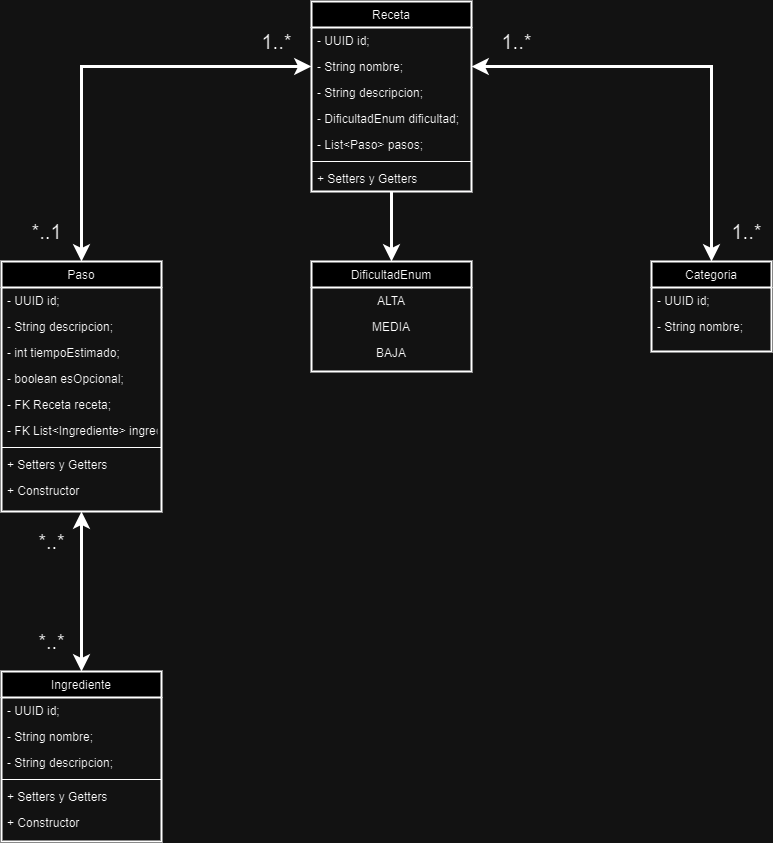

The diagram above was exported from draw.io. Its source (the exported page's mxGraphModel, read from the mxfile embedded in the PNG):
<mxGraphModel dx="107" dy="598" grid="1" gridSize="10" guides="1" tooltips="1" connect="1" arrows="1" fold="1" page="1" pageScale="1" pageWidth="827" pageHeight="1169" math="0" shadow="0">
  <root>
    <mxCell id="0" />
    <mxCell id="1" parent="0" />
    <mxCell id="aTC3Pe6zkB7Qosb9DI14-1" value="Paso" style="swimlane;fontStyle=0;align=center;verticalAlign=top;childLayout=stackLayout;horizontal=1;startSize=26;horizontalStack=0;resizeParent=1;resizeLast=0;collapsible=1;marginBottom=0;rounded=0;shadow=0;strokeWidth=2;" parent="1" vertex="1">
      <mxGeometry x="840" y="270" width="160" height="250" as="geometry">
        <mxRectangle x="550" y="140" width="160" height="26" as="alternateBounds" />
      </mxGeometry>
    </mxCell>
    <mxCell id="aTC3Pe6zkB7Qosb9DI14-2" value="- UUID id;" style="text;align=left;verticalAlign=top;spacingLeft=4;spacingRight=4;overflow=hidden;rotatable=0;points=[[0,0.5],[1,0.5]];portConstraint=eastwest;" parent="aTC3Pe6zkB7Qosb9DI14-1" vertex="1">
      <mxGeometry y="26" width="160" height="26" as="geometry" />
    </mxCell>
    <mxCell id="aTC3Pe6zkB7Qosb9DI14-4" value="- String descripcion;" style="text;align=left;verticalAlign=top;spacingLeft=4;spacingRight=4;overflow=hidden;rotatable=0;points=[[0,0.5],[1,0.5]];portConstraint=eastwest;rounded=0;shadow=0;html=0;" parent="aTC3Pe6zkB7Qosb9DI14-1" vertex="1">
      <mxGeometry y="52" width="160" height="26" as="geometry" />
    </mxCell>
    <mxCell id="aTC3Pe6zkB7Qosb9DI14-7" value="- int tiempoEstimado;" style="text;align=left;verticalAlign=top;spacingLeft=4;spacingRight=4;overflow=hidden;rotatable=0;points=[[0,0.5],[1,0.5]];portConstraint=eastwest;rounded=0;shadow=0;html=0;" parent="aTC3Pe6zkB7Qosb9DI14-1" vertex="1">
      <mxGeometry y="78" width="160" height="26" as="geometry" />
    </mxCell>
    <mxCell id="aTC3Pe6zkB7Qosb9DI14-8" value="- boolean esOpcional;" style="text;align=left;verticalAlign=top;spacingLeft=4;spacingRight=4;overflow=hidden;rotatable=0;points=[[0,0.5],[1,0.5]];portConstraint=eastwest;rounded=0;shadow=0;html=0;" parent="aTC3Pe6zkB7Qosb9DI14-1" vertex="1">
      <mxGeometry y="104" width="160" height="26" as="geometry" />
    </mxCell>
    <mxCell id="aTC3Pe6zkB7Qosb9DI14-9" value="- FK Receta receta;" style="text;align=left;verticalAlign=top;spacingLeft=4;spacingRight=4;overflow=hidden;rotatable=0;points=[[0,0.5],[1,0.5]];portConstraint=eastwest;rounded=0;shadow=0;html=0;" parent="aTC3Pe6zkB7Qosb9DI14-1" vertex="1">
      <mxGeometry y="130" width="160" height="26" as="geometry" />
    </mxCell>
    <mxCell id="aTC3Pe6zkB7Qosb9DI14-10" value="- FK List&lt;Ingrediente&gt; ingredientes;" style="text;align=left;verticalAlign=top;spacingLeft=4;spacingRight=4;overflow=hidden;rotatable=0;points=[[0,0.5],[1,0.5]];portConstraint=eastwest;rounded=0;shadow=0;html=0;" parent="aTC3Pe6zkB7Qosb9DI14-1" vertex="1">
      <mxGeometry y="156" width="160" height="26" as="geometry" />
    </mxCell>
    <mxCell id="aTC3Pe6zkB7Qosb9DI14-11" value="" style="line;html=1;strokeWidth=1;align=left;verticalAlign=middle;spacingTop=-1;spacingLeft=3;spacingRight=3;rotatable=0;labelPosition=right;points=[];portConstraint=eastwest;" parent="aTC3Pe6zkB7Qosb9DI14-1" vertex="1">
      <mxGeometry y="182" width="160" height="8" as="geometry" />
    </mxCell>
    <mxCell id="aTC3Pe6zkB7Qosb9DI14-12" value="+ Setters y Getters" style="text;align=left;verticalAlign=top;spacingLeft=4;spacingRight=4;overflow=hidden;rotatable=0;points=[[0,0.5],[1,0.5]];portConstraint=eastwest;" parent="aTC3Pe6zkB7Qosb9DI14-1" vertex="1">
      <mxGeometry y="190" width="160" height="26" as="geometry" />
    </mxCell>
    <mxCell id="aTC3Pe6zkB7Qosb9DI14-13" value="+ Constructor" style="text;align=left;verticalAlign=top;spacingLeft=4;spacingRight=4;overflow=hidden;rotatable=0;points=[[0,0.5],[1,0.5]];portConstraint=eastwest;" parent="aTC3Pe6zkB7Qosb9DI14-1" vertex="1">
      <mxGeometry y="216" width="160" height="26" as="geometry" />
    </mxCell>
    <mxCell id="aTC3Pe6zkB7Qosb9DI14-20" value="Receta" style="swimlane;fontStyle=0;align=center;verticalAlign=top;childLayout=stackLayout;horizontal=1;startSize=26;horizontalStack=0;resizeParent=1;resizeLast=0;collapsible=1;marginBottom=0;rounded=0;shadow=0;strokeWidth=2;" parent="1" vertex="1">
      <mxGeometry x="1150" y="10" width="160" height="190" as="geometry">
        <mxRectangle x="550" y="140" width="160" height="26" as="alternateBounds" />
      </mxGeometry>
    </mxCell>
    <mxCell id="aTC3Pe6zkB7Qosb9DI14-21" value="- UUID id;" style="text;align=left;verticalAlign=top;spacingLeft=4;spacingRight=4;overflow=hidden;rotatable=0;points=[[0,0.5],[1,0.5]];portConstraint=eastwest;" parent="aTC3Pe6zkB7Qosb9DI14-20" vertex="1">
      <mxGeometry y="26" width="160" height="26" as="geometry" />
    </mxCell>
    <mxCell id="aTC3Pe6zkB7Qosb9DI14-22" value="- String nombre;" style="text;align=left;verticalAlign=top;spacingLeft=4;spacingRight=4;overflow=hidden;rotatable=0;points=[[0,0.5],[1,0.5]];portConstraint=eastwest;rounded=0;shadow=0;html=0;" parent="aTC3Pe6zkB7Qosb9DI14-20" vertex="1">
      <mxGeometry y="52" width="160" height="26" as="geometry" />
    </mxCell>
    <mxCell id="aTC3Pe6zkB7Qosb9DI14-23" value="- String descripcion;" style="text;align=left;verticalAlign=top;spacingLeft=4;spacingRight=4;overflow=hidden;rotatable=0;points=[[0,0.5],[1,0.5]];portConstraint=eastwest;rounded=0;shadow=0;html=0;" parent="aTC3Pe6zkB7Qosb9DI14-20" vertex="1">
      <mxGeometry y="78" width="160" height="26" as="geometry" />
    </mxCell>
    <mxCell id="Q4IZT7F-aGp71hw5kqpf-1" value="- DificultadEnum dificultad;" style="text;align=left;verticalAlign=top;spacingLeft=4;spacingRight=4;overflow=hidden;rotatable=0;points=[[0,0.5],[1,0.5]];portConstraint=eastwest;rounded=0;shadow=0;html=0;" parent="aTC3Pe6zkB7Qosb9DI14-20" vertex="1">
      <mxGeometry y="104" width="160" height="26" as="geometry" />
    </mxCell>
    <mxCell id="aTC3Pe6zkB7Qosb9DI14-50" value="- List&lt;Paso&gt; pasos;" style="text;align=left;verticalAlign=top;spacingLeft=4;spacingRight=4;overflow=hidden;rotatable=0;points=[[0,0.5],[1,0.5]];portConstraint=eastwest;rounded=0;shadow=0;html=0;" parent="aTC3Pe6zkB7Qosb9DI14-20" vertex="1">
      <mxGeometry y="130" width="160" height="26" as="geometry" />
    </mxCell>
    <mxCell id="aTC3Pe6zkB7Qosb9DI14-24" value="" style="line;html=1;strokeWidth=1;align=left;verticalAlign=middle;spacingTop=-1;spacingLeft=3;spacingRight=3;rotatable=0;labelPosition=right;points=[];portConstraint=eastwest;" parent="aTC3Pe6zkB7Qosb9DI14-20" vertex="1">
      <mxGeometry y="156" width="160" height="8" as="geometry" />
    </mxCell>
    <mxCell id="aTC3Pe6zkB7Qosb9DI14-25" value="+ Setters y Getters" style="text;align=left;verticalAlign=top;spacingLeft=4;spacingRight=4;overflow=hidden;rotatable=0;points=[[0,0.5],[1,0.5]];portConstraint=eastwest;" parent="aTC3Pe6zkB7Qosb9DI14-20" vertex="1">
      <mxGeometry y="164" width="160" height="26" as="geometry" />
    </mxCell>
    <mxCell id="aTC3Pe6zkB7Qosb9DI14-26" value="DificultadEnum" style="swimlane;fontStyle=0;align=center;verticalAlign=top;childLayout=stackLayout;horizontal=1;startSize=26;horizontalStack=0;resizeParent=1;resizeLast=0;collapsible=1;marginBottom=0;rounded=0;shadow=0;strokeWidth=2;" parent="1" vertex="1">
      <mxGeometry x="1150" y="270" width="160" height="110" as="geometry">
        <mxRectangle x="550" y="140" width="160" height="26" as="alternateBounds" />
      </mxGeometry>
    </mxCell>
    <mxCell id="Q4IZT7F-aGp71hw5kqpf-3" value="ALTA" style="text;align=center;verticalAlign=top;spacingLeft=4;spacingRight=4;overflow=hidden;rotatable=0;points=[[0,0.5],[1,0.5]];portConstraint=eastwest;" parent="aTC3Pe6zkB7Qosb9DI14-26" vertex="1">
      <mxGeometry y="26" width="160" height="26" as="geometry" />
    </mxCell>
    <mxCell id="Q4IZT7F-aGp71hw5kqpf-4" value="MEDIA" style="text;align=center;verticalAlign=top;spacingLeft=4;spacingRight=4;overflow=hidden;rotatable=0;points=[[0,0.5],[1,0.5]];portConstraint=eastwest;" parent="aTC3Pe6zkB7Qosb9DI14-26" vertex="1">
      <mxGeometry y="52" width="160" height="26" as="geometry" />
    </mxCell>
    <mxCell id="Q4IZT7F-aGp71hw5kqpf-5" value="BAJA" style="text;align=center;verticalAlign=top;spacingLeft=4;spacingRight=4;overflow=hidden;rotatable=0;points=[[0,0.5],[1,0.5]];portConstraint=eastwest;" parent="aTC3Pe6zkB7Qosb9DI14-26" vertex="1">
      <mxGeometry y="78" width="160" height="26" as="geometry" />
    </mxCell>
    <mxCell id="aTC3Pe6zkB7Qosb9DI14-46" value="Ingrediente" style="swimlane;fontStyle=0;align=center;verticalAlign=top;childLayout=stackLayout;horizontal=1;startSize=26;horizontalStack=0;resizeParent=1;resizeLast=0;collapsible=1;marginBottom=0;rounded=0;shadow=0;strokeWidth=2;" parent="1" vertex="1">
      <mxGeometry x="840" y="680" width="160" height="170" as="geometry">
        <mxRectangle x="550" y="140" width="160" height="26" as="alternateBounds" />
      </mxGeometry>
    </mxCell>
    <mxCell id="aTC3Pe6zkB7Qosb9DI14-47" value="- UUID id;" style="text;align=left;verticalAlign=top;spacingLeft=4;spacingRight=4;overflow=hidden;rotatable=0;points=[[0,0.5],[1,0.5]];portConstraint=eastwest;" parent="aTC3Pe6zkB7Qosb9DI14-46" vertex="1">
      <mxGeometry y="26" width="160" height="26" as="geometry" />
    </mxCell>
    <mxCell id="aTC3Pe6zkB7Qosb9DI14-48" value="- String nombre;" style="text;align=left;verticalAlign=top;spacingLeft=4;spacingRight=4;overflow=hidden;rotatable=0;points=[[0,0.5],[1,0.5]];portConstraint=eastwest;rounded=0;shadow=0;html=0;" parent="aTC3Pe6zkB7Qosb9DI14-46" vertex="1">
      <mxGeometry y="52" width="160" height="26" as="geometry" />
    </mxCell>
    <mxCell id="aTC3Pe6zkB7Qosb9DI14-49" value="- String descripcion;" style="text;align=left;verticalAlign=top;spacingLeft=4;spacingRight=4;overflow=hidden;rotatable=0;points=[[0,0.5],[1,0.5]];portConstraint=eastwest;rounded=0;shadow=0;html=0;" parent="aTC3Pe6zkB7Qosb9DI14-46" vertex="1">
      <mxGeometry y="78" width="160" height="26" as="geometry" />
    </mxCell>
    <mxCell id="aTC3Pe6zkB7Qosb9DI14-52" value="" style="line;html=1;strokeWidth=1;align=left;verticalAlign=middle;spacingTop=-1;spacingLeft=3;spacingRight=3;rotatable=0;labelPosition=right;points=[];portConstraint=eastwest;" parent="aTC3Pe6zkB7Qosb9DI14-46" vertex="1">
      <mxGeometry y="104" width="160" height="8" as="geometry" />
    </mxCell>
    <mxCell id="aTC3Pe6zkB7Qosb9DI14-53" value="+ Setters y Getters" style="text;align=left;verticalAlign=top;spacingLeft=4;spacingRight=4;overflow=hidden;rotatable=0;points=[[0,0.5],[1,0.5]];portConstraint=eastwest;" parent="aTC3Pe6zkB7Qosb9DI14-46" vertex="1">
      <mxGeometry y="112" width="160" height="26" as="geometry" />
    </mxCell>
    <mxCell id="aTC3Pe6zkB7Qosb9DI14-54" value="+ Constructor" style="text;align=left;verticalAlign=top;spacingLeft=4;spacingRight=4;overflow=hidden;rotatable=0;points=[[0,0.5],[1,0.5]];portConstraint=eastwest;" parent="aTC3Pe6zkB7Qosb9DI14-46" vertex="1">
      <mxGeometry y="138" width="160" height="26" as="geometry" />
    </mxCell>
    <mxCell id="aTC3Pe6zkB7Qosb9DI14-56" value="" style="endArrow=classic;startArrow=classic;html=1;rounded=0;fontSize=12;startSize=8;endSize=8;edgeStyle=orthogonalEdgeStyle;exitX=0.5;exitY=0;exitDx=0;exitDy=0;entryX=0;entryY=0.5;entryDx=0;entryDy=0;strokeWidth=3;" parent="1" source="aTC3Pe6zkB7Qosb9DI14-1" target="aTC3Pe6zkB7Qosb9DI14-22" edge="1">
      <mxGeometry width="50" height="50" relative="1" as="geometry">
        <mxPoint x="950" y="190" as="sourcePoint" />
        <mxPoint x="1000" y="80" as="targetPoint" />
      </mxGeometry>
    </mxCell>
    <mxCell id="aTC3Pe6zkB7Qosb9DI14-57" value="&lt;font style=&quot;font-size: 20px;&quot;&gt;*..1&lt;/font&gt;" style="text;html=1;align=center;verticalAlign=middle;resizable=0;points=[];autosize=1;strokeColor=none;fillColor=none;fontSize=16;" parent="1" vertex="1">
      <mxGeometry x="860" y="220" width="50" height="40" as="geometry" />
    </mxCell>
    <mxCell id="aTC3Pe6zkB7Qosb9DI14-58" value="1..*" style="text;html=1;align=center;verticalAlign=middle;resizable=0;points=[];autosize=1;strokeColor=none;fillColor=none;fontSize=20;" parent="1" vertex="1">
      <mxGeometry x="1090" y="30" width="50" height="40" as="geometry" />
    </mxCell>
    <mxCell id="aTC3Pe6zkB7Qosb9DI14-70" value="*..*" style="text;html=1;align=center;verticalAlign=middle;resizable=0;points=[];autosize=1;strokeColor=none;fillColor=none;fontSize=20;" parent="1" vertex="1">
      <mxGeometry x="865" y="530" width="50" height="40" as="geometry" />
    </mxCell>
    <mxCell id="aTC3Pe6zkB7Qosb9DI14-71" value="" style="endArrow=classic;html=1;rounded=0;fontSize=12;startSize=8;endSize=8;edgeStyle=orthogonalEdgeStyle;strokeWidth=3;entryX=0.5;entryY=0;entryDx=0;entryDy=0;exitX=0.5;exitY=1;exitDx=0;exitDy=0;" parent="1" source="aTC3Pe6zkB7Qosb9DI14-20" target="aTC3Pe6zkB7Qosb9DI14-26" edge="1">
      <mxGeometry width="50" height="50" relative="1" as="geometry">
        <mxPoint x="1350" y="220" as="sourcePoint" />
        <mxPoint x="1240" y="244" as="targetPoint" />
      </mxGeometry>
    </mxCell>
    <mxCell id="aTC3Pe6zkB7Qosb9DI14-72" value="1..*" style="text;html=1;align=center;verticalAlign=middle;resizable=0;points=[];autosize=1;strokeColor=none;fillColor=none;fontSize=20;" parent="1" vertex="1">
      <mxGeometry x="1330" y="30" width="50" height="40" as="geometry" />
    </mxCell>
    <mxCell id="aTC3Pe6zkB7Qosb9DI14-74" value="Categoria" style="swimlane;fontStyle=0;align=center;verticalAlign=top;childLayout=stackLayout;horizontal=1;startSize=26;horizontalStack=0;resizeParent=1;resizeLast=0;collapsible=1;marginBottom=0;rounded=0;shadow=0;strokeWidth=2;" parent="1" vertex="1">
      <mxGeometry x="1490" y="270" width="120" height="90" as="geometry">
        <mxRectangle x="550" y="140" width="160" height="26" as="alternateBounds" />
      </mxGeometry>
    </mxCell>
    <mxCell id="Q4IZT7F-aGp71hw5kqpf-6" value="- UUID id;" style="text;align=left;verticalAlign=top;spacingLeft=4;spacingRight=4;overflow=hidden;rotatable=0;points=[[0,0.5],[1,0.5]];portConstraint=eastwest;" parent="aTC3Pe6zkB7Qosb9DI14-74" vertex="1">
      <mxGeometry y="26" width="120" height="26" as="geometry" />
    </mxCell>
    <mxCell id="Q4IZT7F-aGp71hw5kqpf-7" value="- String nombre;" style="text;align=left;verticalAlign=top;spacingLeft=4;spacingRight=4;overflow=hidden;rotatable=0;points=[[0,0.5],[1,0.5]];portConstraint=eastwest;rounded=0;shadow=0;html=0;" parent="aTC3Pe6zkB7Qosb9DI14-74" vertex="1">
      <mxGeometry y="52" width="120" height="26" as="geometry" />
    </mxCell>
    <mxCell id="Q4IZT7F-aGp71hw5kqpf-8" value="*..*" style="text;html=1;align=center;verticalAlign=middle;resizable=0;points=[];autosize=1;strokeColor=none;fillColor=none;fontSize=20;" parent="1" vertex="1">
      <mxGeometry x="865" y="630" width="50" height="40" as="geometry" />
    </mxCell>
    <mxCell id="Q4IZT7F-aGp71hw5kqpf-9" value="1..*" style="text;html=1;align=center;verticalAlign=middle;resizable=0;points=[];autosize=1;strokeColor=none;fillColor=none;fontSize=20;" parent="1" vertex="1">
      <mxGeometry x="1560" y="220" width="50" height="40" as="geometry" />
    </mxCell>
    <mxCell id="Q4IZT7F-aGp71hw5kqpf-10" value="" style="endArrow=classic;startArrow=classic;html=1;rounded=0;fontSize=12;startSize=8;endSize=8;edgeStyle=orthogonalEdgeStyle;exitX=1;exitY=0.5;exitDx=0;exitDy=0;entryX=0.5;entryY=0;entryDx=0;entryDy=0;strokeWidth=3;" parent="1" source="aTC3Pe6zkB7Qosb9DI14-22" target="aTC3Pe6zkB7Qosb9DI14-74" edge="1">
      <mxGeometry width="50" height="50" relative="1" as="geometry">
        <mxPoint x="1220" y="584" as="sourcePoint" />
        <mxPoint x="1450" y="389" as="targetPoint" />
      </mxGeometry>
    </mxCell>
    <mxCell id="Q4IZT7F-aGp71hw5kqpf-11" value="" style="endArrow=classic;startArrow=classic;html=1;rounded=0;fontSize=12;startSize=8;endSize=8;edgeStyle=orthogonalEdgeStyle;exitX=0.5;exitY=0;exitDx=0;exitDy=0;entryX=0.5;entryY=1;entryDx=0;entryDy=0;strokeWidth=3;" parent="1" source="aTC3Pe6zkB7Qosb9DI14-46" target="aTC3Pe6zkB7Qosb9DI14-1" edge="1">
      <mxGeometry width="50" height="50" relative="1" as="geometry">
        <mxPoint x="1125" y="635" as="sourcePoint" />
        <mxPoint x="1355" y="440" as="targetPoint" />
      </mxGeometry>
    </mxCell>
  </root>
</mxGraphModel>